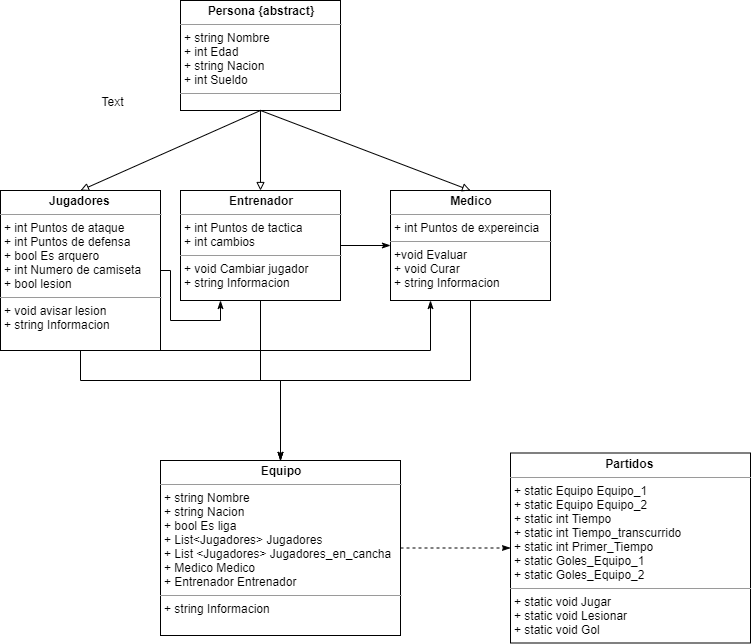

The diagram above was exported from draw.io. Its source (the exported page's mxGraphModel, read from the mxfile embedded in the PNG):
<mxGraphModel dx="1038" dy="613" grid="1" gridSize="10" guides="1" tooltips="1" connect="1" arrows="1" fold="1" page="1" pageScale="1" pageWidth="1169" pageHeight="826" background="#ffffff" math="0" shadow="0">
  <root>
    <mxCell id="0" />
    <mxCell id="1" parent="0" />
    <mxCell id="n6WS7DE9XJ4n2vWWbzOB-41" value="&lt;p style=&quot;margin: 0px ; margin-top: 4px ; text-align: center&quot;&gt;&lt;b&gt;Persona {abstract}&lt;/b&gt;&lt;/p&gt;&lt;hr size=&quot;1&quot;&gt;&lt;p style=&quot;margin: 0px ; margin-left: 4px&quot;&gt;+ string Nombre&lt;/p&gt;&lt;p style=&quot;margin: 0px ; margin-left: 4px&quot;&gt;+ int Edad&lt;/p&gt;&lt;p style=&quot;margin: 0px ; margin-left: 4px&quot;&gt;+ string Nacion&lt;/p&gt;&lt;p style=&quot;margin: 0px ; margin-left: 4px&quot;&gt;+ int Sueldo&lt;/p&gt;&lt;hr size=&quot;1&quot;&gt;&lt;p style=&quot;margin: 0px ; margin-left: 4px&quot;&gt;&lt;br&gt;&lt;/p&gt;" style="verticalAlign=top;align=left;overflow=fill;fontSize=12;fontFamily=Helvetica;html=1;" vertex="1" parent="1">
      <mxGeometry x="440" y="30" width="160" height="110" as="geometry" />
    </mxCell>
    <mxCell id="n6WS7DE9XJ4n2vWWbzOB-55" style="edgeStyle=orthogonalEdgeStyle;rounded=0;orthogonalLoop=1;jettySize=auto;html=1;entryX=0.5;entryY=0;entryDx=0;entryDy=0;endArrow=classicThin;endFill=1;strokeColor=#000000;" edge="1" parent="1" source="n6WS7DE9XJ4n2vWWbzOB-42" target="n6WS7DE9XJ4n2vWWbzOB-45">
      <mxGeometry relative="1" as="geometry" />
    </mxCell>
    <mxCell id="n6WS7DE9XJ4n2vWWbzOB-67" style="edgeStyle=orthogonalEdgeStyle;rounded=0;orthogonalLoop=1;jettySize=auto;html=1;exitX=1;exitY=0.5;exitDx=0;exitDy=0;entryX=0;entryY=0.5;entryDx=0;entryDy=0;endArrow=classicThin;endFill=1;strokeColor=#000000;" edge="1" parent="1" source="n6WS7DE9XJ4n2vWWbzOB-42" target="n6WS7DE9XJ4n2vWWbzOB-43">
      <mxGeometry relative="1" as="geometry" />
    </mxCell>
    <mxCell id="n6WS7DE9XJ4n2vWWbzOB-42" value="&lt;p style=&quot;margin: 0px ; margin-top: 4px ; text-align: center&quot;&gt;&lt;b&gt;Entrenador&lt;/b&gt;&lt;/p&gt;&lt;hr size=&quot;1&quot;&gt;&lt;p style=&quot;margin: 0px ; margin-left: 4px&quot;&gt;+ int Puntos de tactica&lt;/p&gt;&lt;p style=&quot;margin: 0px ; margin-left: 4px&quot;&gt;+ int cambios&lt;/p&gt;&lt;hr size=&quot;1&quot;&gt;&lt;p style=&quot;margin: 0px ; margin-left: 4px&quot;&gt;+ void Cambiar jugador&lt;/p&gt;&lt;p style=&quot;margin: 0px ; margin-left: 4px&quot;&gt;+ string Informacion&lt;/p&gt;" style="verticalAlign=top;align=left;overflow=fill;fontSize=12;fontFamily=Helvetica;html=1;" vertex="1" parent="1">
      <mxGeometry x="440" y="220" width="160" height="110" as="geometry" />
    </mxCell>
    <mxCell id="n6WS7DE9XJ4n2vWWbzOB-56" style="edgeStyle=orthogonalEdgeStyle;rounded=0;orthogonalLoop=1;jettySize=auto;html=1;entryX=0.5;entryY=0;entryDx=0;entryDy=0;endArrow=classicThin;endFill=1;strokeColor=#000000;" edge="1" parent="1" source="n6WS7DE9XJ4n2vWWbzOB-43" target="n6WS7DE9XJ4n2vWWbzOB-45">
      <mxGeometry relative="1" as="geometry" />
    </mxCell>
    <mxCell id="n6WS7DE9XJ4n2vWWbzOB-43" value="&lt;p style=&quot;margin: 0px ; margin-top: 4px ; text-align: center&quot;&gt;&lt;b&gt;Medico&lt;/b&gt;&lt;/p&gt;&lt;hr size=&quot;1&quot;&gt;&lt;p style=&quot;margin: 0px ; margin-left: 4px&quot;&gt;+ int Puntos de expereincia&lt;/p&gt;&lt;hr size=&quot;1&quot;&gt;&lt;p style=&quot;margin: 0px ; margin-left: 4px&quot;&gt;+void Evaluar&lt;/p&gt;&lt;p style=&quot;margin: 0px ; margin-left: 4px&quot;&gt;+ void Curar&lt;/p&gt;&lt;p style=&quot;margin: 0px ; margin-left: 4px&quot;&gt;+ string Informacion&lt;/p&gt;" style="verticalAlign=top;align=left;overflow=fill;fontSize=12;fontFamily=Helvetica;html=1;" vertex="1" parent="1">
      <mxGeometry x="650" y="220" width="160" height="110" as="geometry" />
    </mxCell>
    <mxCell id="n6WS7DE9XJ4n2vWWbzOB-57" style="edgeStyle=orthogonalEdgeStyle;rounded=0;orthogonalLoop=1;jettySize=auto;html=1;endArrow=classicThin;endFill=1;strokeColor=#000000;entryX=0.5;entryY=0;entryDx=0;entryDy=0;" edge="1" parent="1" source="n6WS7DE9XJ4n2vWWbzOB-44" target="n6WS7DE9XJ4n2vWWbzOB-45">
      <mxGeometry relative="1" as="geometry">
        <mxPoint x="370" y="490" as="targetPoint" />
        <Array as="points">
          <mxPoint x="340" y="410" />
          <mxPoint x="540" y="410" />
        </Array>
      </mxGeometry>
    </mxCell>
    <mxCell id="n6WS7DE9XJ4n2vWWbzOB-62" style="edgeStyle=orthogonalEdgeStyle;rounded=0;orthogonalLoop=1;jettySize=auto;html=1;exitX=1;exitY=1;exitDx=0;exitDy=0;entryX=0.25;entryY=1;entryDx=0;entryDy=0;endArrow=classicThin;endFill=1;strokeColor=#000000;" edge="1" parent="1" source="n6WS7DE9XJ4n2vWWbzOB-44" target="n6WS7DE9XJ4n2vWWbzOB-43">
      <mxGeometry relative="1" as="geometry">
        <Array as="points">
          <mxPoint x="690" y="380" />
        </Array>
      </mxGeometry>
    </mxCell>
    <mxCell id="n6WS7DE9XJ4n2vWWbzOB-66" style="edgeStyle=orthogonalEdgeStyle;rounded=0;orthogonalLoop=1;jettySize=auto;html=1;exitX=1;exitY=0.5;exitDx=0;exitDy=0;entryX=0.25;entryY=1;entryDx=0;entryDy=0;endArrow=classicThin;endFill=1;strokeColor=#000000;" edge="1" parent="1" source="n6WS7DE9XJ4n2vWWbzOB-44" target="n6WS7DE9XJ4n2vWWbzOB-42">
      <mxGeometry relative="1" as="geometry">
        <Array as="points">
          <mxPoint x="430" y="300" />
          <mxPoint x="430" y="350" />
          <mxPoint x="480" y="350" />
        </Array>
      </mxGeometry>
    </mxCell>
    <mxCell id="n6WS7DE9XJ4n2vWWbzOB-44" value="&lt;p style=&quot;margin: 0px ; margin-top: 4px ; text-align: center&quot;&gt;&lt;b&gt;Jugadores&amp;nbsp;&lt;/b&gt;&lt;/p&gt;&lt;hr size=&quot;1&quot;&gt;&lt;p style=&quot;margin: 0px ; margin-left: 4px&quot;&gt;+ int Puntos de ataque&lt;/p&gt;&lt;p style=&quot;margin: 0px ; margin-left: 4px&quot;&gt;+ int Puntos de defensa&lt;/p&gt;&lt;p style=&quot;margin: 0px ; margin-left: 4px&quot;&gt;+ bool Es arquero&lt;/p&gt;&lt;p style=&quot;margin: 0px ; margin-left: 4px&quot;&gt;+ int Numero de camiseta&lt;/p&gt;&lt;p style=&quot;margin: 0px ; margin-left: 4px&quot;&gt;+ bool lesion&lt;/p&gt;&lt;hr size=&quot;1&quot;&gt;&lt;p style=&quot;margin: 0px ; margin-left: 4px&quot;&gt;+ void avisar lesion&lt;/p&gt;&lt;p style=&quot;margin: 0px ; margin-left: 4px&quot;&gt;+ string Informacion&lt;/p&gt;" style="verticalAlign=top;align=left;overflow=fill;fontSize=12;fontFamily=Helvetica;html=1;" vertex="1" parent="1">
      <mxGeometry x="260" y="220" width="160" height="160" as="geometry" />
    </mxCell>
    <mxCell id="n6WS7DE9XJ4n2vWWbzOB-59" style="edgeStyle=orthogonalEdgeStyle;rounded=0;orthogonalLoop=1;jettySize=auto;html=1;entryX=0;entryY=0.5;entryDx=0;entryDy=0;endArrow=classicThin;endFill=1;strokeColor=#000000;dashed=1;" edge="1" parent="1" source="n6WS7DE9XJ4n2vWWbzOB-45" target="n6WS7DE9XJ4n2vWWbzOB-58">
      <mxGeometry relative="1" as="geometry" />
    </mxCell>
    <mxCell id="n6WS7DE9XJ4n2vWWbzOB-45" value="&lt;p style=&quot;margin: 0px ; margin-top: 4px ; text-align: center&quot;&gt;&lt;b&gt;Equipo&lt;/b&gt;&lt;/p&gt;&lt;hr size=&quot;1&quot;&gt;&lt;p style=&quot;margin: 0px ; margin-left: 4px&quot;&gt;+ string Nombre&lt;/p&gt;&lt;p style=&quot;margin: 0px ; margin-left: 4px&quot;&gt;+ string Nacion&lt;/p&gt;&lt;p style=&quot;margin: 0px ; margin-left: 4px&quot;&gt;+ bool Es liga&lt;/p&gt;&lt;p style=&quot;margin: 0px ; margin-left: 4px&quot;&gt;+ List&amp;lt;Jugadores&amp;gt; Jugadores&lt;/p&gt;&lt;p style=&quot;margin: 0px ; margin-left: 4px&quot;&gt;+ List &amp;lt;Jugadores&amp;gt; Jugadores_en_cancha&lt;/p&gt;&lt;p style=&quot;margin: 0px ; margin-left: 4px&quot;&gt;+ Medico Medico&lt;/p&gt;&lt;p style=&quot;margin: 0px ; margin-left: 4px&quot;&gt;+ Entrenador Entrenador&lt;/p&gt;&lt;hr size=&quot;1&quot;&gt;&lt;p style=&quot;margin: 0px ; margin-left: 4px&quot;&gt;&lt;span&gt;+ string Informacion&lt;/span&gt;&lt;br&gt;&lt;/p&gt;" style="verticalAlign=top;align=left;overflow=fill;fontSize=12;fontFamily=Helvetica;html=1;" vertex="1" parent="1">
      <mxGeometry x="420" y="490" width="240" height="175" as="geometry" />
    </mxCell>
    <mxCell id="n6WS7DE9XJ4n2vWWbzOB-51" value="" style="endArrow=block;html=1;exitX=0.5;exitY=1;exitDx=0;exitDy=0;entryX=0.5;entryY=0;entryDx=0;entryDy=0;endFill=0;" edge="1" parent="1" source="n6WS7DE9XJ4n2vWWbzOB-41" target="n6WS7DE9XJ4n2vWWbzOB-42">
      <mxGeometry width="50" height="50" relative="1" as="geometry">
        <mxPoint x="500" y="360" as="sourcePoint" />
        <mxPoint x="550" y="310" as="targetPoint" />
      </mxGeometry>
    </mxCell>
    <mxCell id="n6WS7DE9XJ4n2vWWbzOB-52" value="" style="endArrow=block;html=1;exitX=0.5;exitY=1;exitDx=0;exitDy=0;entryX=0.5;entryY=0;entryDx=0;entryDy=0;endFill=0;" edge="1" parent="1" source="n6WS7DE9XJ4n2vWWbzOB-41" target="n6WS7DE9XJ4n2vWWbzOB-43">
      <mxGeometry width="50" height="50" relative="1" as="geometry">
        <mxPoint x="530" y="150" as="sourcePoint" />
        <mxPoint x="530" y="230" as="targetPoint" />
      </mxGeometry>
    </mxCell>
    <mxCell id="n6WS7DE9XJ4n2vWWbzOB-53" value="" style="endArrow=block;html=1;exitX=0.5;exitY=1;exitDx=0;exitDy=0;entryX=0.5;entryY=0;entryDx=0;entryDy=0;endFill=0;" edge="1" parent="1" source="n6WS7DE9XJ4n2vWWbzOB-41" target="n6WS7DE9XJ4n2vWWbzOB-44">
      <mxGeometry width="50" height="50" relative="1" as="geometry">
        <mxPoint x="540" y="160" as="sourcePoint" />
        <mxPoint x="540" y="240" as="targetPoint" />
      </mxGeometry>
    </mxCell>
    <mxCell id="n6WS7DE9XJ4n2vWWbzOB-58" value="&lt;p style=&quot;margin: 0px ; margin-top: 4px ; text-align: center&quot;&gt;&lt;b&gt;Partidos&amp;nbsp;&lt;/b&gt;&lt;/p&gt;&lt;hr size=&quot;1&quot;&gt;&lt;p style=&quot;margin: 0px ; margin-left: 4px&quot;&gt;+ static Equipo Equipo_1&lt;/p&gt;&lt;p style=&quot;margin: 0px ; margin-left: 4px&quot;&gt;+ static Equipo Equipo_2&lt;/p&gt;&lt;p style=&quot;margin: 0px ; margin-left: 4px&quot;&gt;+ static int Tiempo&lt;/p&gt;&lt;p style=&quot;margin: 0px ; margin-left: 4px&quot;&gt;+ static int Tiempo_transcurrido&lt;/p&gt;&lt;p style=&quot;margin: 0px ; margin-left: 4px&quot;&gt;+ static int Primer_Tiempo&lt;/p&gt;&lt;p style=&quot;margin: 0px ; margin-left: 4px&quot;&gt;+ static Goles_Equipo_1&lt;/p&gt;&lt;p style=&quot;margin: 0px ; margin-left: 4px&quot;&gt;+&amp;nbsp;static Goles_Equipo_2&lt;/p&gt;&lt;hr size=&quot;1&quot;&gt;&lt;p style=&quot;margin: 0px ; margin-left: 4px&quot;&gt;&lt;span&gt;+ static void Jugar&lt;/span&gt;&lt;br&gt;&lt;/p&gt;&lt;p style=&quot;margin: 0px ; margin-left: 4px&quot;&gt;&lt;span&gt;+ static void Lesionar&lt;/span&gt;&lt;/p&gt;&lt;p style=&quot;margin: 0px ; margin-left: 4px&quot;&gt;&lt;span&gt;+ static void Gol&lt;/span&gt;&lt;/p&gt;" style="verticalAlign=top;align=left;overflow=fill;fontSize=12;fontFamily=Helvetica;html=1;" vertex="1" parent="1">
      <mxGeometry x="770" y="482.5" width="240" height="190" as="geometry" />
    </mxCell>
    <mxCell id="n6WS7DE9XJ4n2vWWbzOB-68" value="Text" style="text;html=1;align=center;verticalAlign=middle;resizable=0;points=[];autosize=1;" vertex="1" parent="1">
      <mxGeometry x="352" y="121" width="40" height="20" as="geometry" />
    </mxCell>
  </root>
</mxGraphModel>